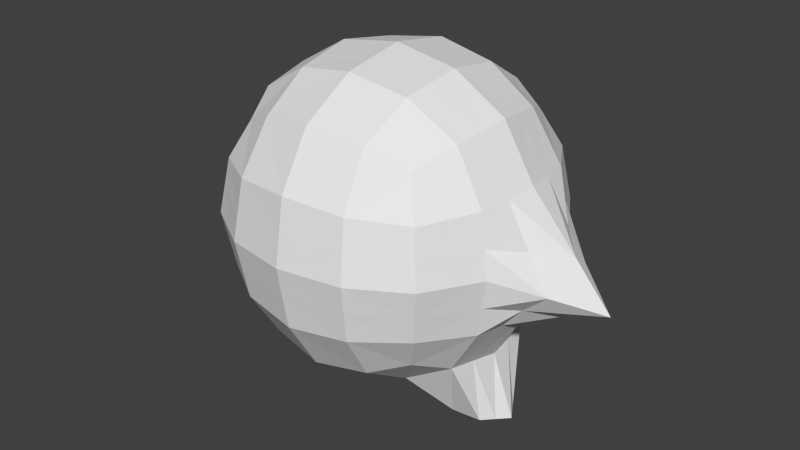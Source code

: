 # Source: character.blend  (saved by Blender 2.70.0; exported with 4.5.12 LTS)
import bpy
from mathutils import Matrix  # noqa: F401  (used for matrix-valued properties, if any)

bpy.ops.wm.read_factory_settings(use_empty=True)
scene = bpy.context.scene
scene.name = 'Scene'

# ---- collections
col_collection_1 = bpy.data.collections.new('Collection 1'); scene.collection.children.link(col_collection_1)

# ---- materials (node trees are filled in below, after node groups)
mat_charactermaterial = bpy.data.materials.new('characterMaterial')
mat_charactermaterial.alpha_threshold = 0.0
mat_charactermaterial.use_transparent_shadow = False
mat_charactermaterial.roughness = 0.5
mat_charactermaterial.line_color = (0.0, 0.0, 0.0, 1.0)

# ---- material node trees

# ---- world
world_world = bpy.data.worlds.new('World'); scene.world = world_world
world_world.color = (0.05088, 0.05088, 0.05088)
world_world.use_sun_shadow = False
world_world.sun_shadow_jitter_overblur = 0.0
world_world.cycles.sampling_method = 'MANUAL'
world_world.cycles.sample_map_resolution = 256

# ---- meshes
me_cube = bpy.data.meshes.new('Cube')
me_cube.from_pydata([(0.3507, 3.725e-08, 0.1806), (0.3264, 0.3264, 0.2361), (0.3264, -0.3264, 0.2361), (0.3507, -2.682e-07, 1.819), (0.3264, 0.3264, 1.764), (0.3264, -0.3264, 1.764), (1.278, -2.383e-07, 0.8231), (0.8194, 0.3507, 1.0), (0.8194, -3.129e-07, 1.351), (0.8194, -0.3507, 1.0), (0.8194, -1.714e-07, 0.6493), (0.7639, 0.3264, 0.6736), (0.7639, 0.3264, 1.326), (0.7639, -0.3264, 1.326), (0.7639, -0.3264, 0.6736), (0.3507, -0.8194, 1.0), (0.3264, -0.7639, 0.6736), (0.3264, -0.7639, 1.326), (0.3507, 0.8194, 1.0), (0.3264, 0.7639, 1.326), (0.3264, 0.7639, 0.6736), (0.599, 0.3021, 0.401), (0.6432, -6.333e-08, 0.3568), (0.599, -0.3021, 0.401), (0.3021, 0.599, 0.401), (0.599, 0.599, 0.6979), (0.6432, 0.6432, 1.0), (0.599, 0.599, 1.302), (0.3021, -0.599, 0.401), (0.599, -0.599, 0.6979), (0.6432, -0.6432, 1.0), (0.599, -0.599, 1.302), (0.3507, 3.725e-08, 0.1806), (0.3264, 0.3264, 0.2361), (0.3264, -0.3264, 0.2361), (0.599, 0.3021, 1.599), (0.6432, -3.316e-07, 1.643), (0.599, -0.3021, 1.599), (0.3021, 0.599, 1.599), (0.599, 0.3021, 0.401), (0.3021, -0.599, 1.599), (0.6432, -6.333e-08, 0.3568), (0.599, -0.3021, 0.401), (0.599, -0.3021, 0.401), (0.6432, -6.333e-08, 0.3568), (0.5093, 0.5093, 0.4907), (0.5093, -0.5093, 0.4907), (0.599, 0.3021, 0.401), (0.3264, -0.3264, 0.2361), (0.5093, 0.5093, 1.509), (0.5093, -0.5093, 1.509), (0.3264, 0.3264, 0.2361), (0.3507, 3.725e-08, 0.1806), (0.4239, 8.915e-09, 0.005953), (0.5129, 0.1681, 0.03697), (0.5129, -0.1681, 0.03697), (0.6769, 0.1556, 0.03952), (0.7705, -3.101e-08, 0.008328), (0.6769, -0.1556, 0.03952), (1.073, -2.721e-07, 1.062), (0.7941, 0.3396, 1.149), (0.7941, -0.3396, 1.149), (0.3396, -0.7941, 1.149), (0.3396, 0.7941, 1.149), (0.623, 0.623, 1.138), (0.623, -0.623, 1.138), (0.7917, 0.3385, 0.8368), (1.044, -2.051e-07, 0.7382), (0.7917, -0.3385, 0.8368), (0.3385, -0.7917, 0.8368), (0.3385, 0.7917, 0.8368), (0.6211, 0.6211, 0.849), (0.6211, -0.6211, 0.849), (0.3385, -0.1632, 0.2083), (0.3385, -0.1632, 1.792), (1.044, -0.1753, 0.9135), (0.7917, -0.1632, 1.339), (0.7917, -0.1632, 0.6615), (0.6211, -0.151, 0.3789), (0.3385, -0.1632, 0.2083), (0.6211, -0.151, 0.3789), (0.6211, -0.151, 1.621), (0.6211, -0.151, 0.3789), (0.3385, -0.1632, 0.2083), (0.4684, -0.08405, 0.02146), (0.7237, -0.07779, 0.02392), (0.9225, -0.1698, 1.11), (0.9052, -0.1693, 0.7932), (0.3382, 0.1683, 0.2092), (0.3382, 0.1683, 1.791), (1.034, 0.1808, 0.9177), (0.7908, 0.1683, 0.6618), (0.7908, 0.1683, 1.338), (0.6204, 0.1557, 0.3796), (0.3382, 0.1683, 0.2092), (0.6204, 0.1557, 0.3796), (0.6204, 0.1557, 1.62), (0.6204, 0.1557, 0.3796), (0.3382, 0.1683, 0.2092), (0.4698, 0.08666, 0.02195), (0.7223, 0.08021, 0.02441), (0.9158, 0.1751, 1.113), (0.899, 0.1745, 0.7957), (0.0, 1.118e-07, 0.1215), (-0.3507, 3.725e-08, 0.1806), (0.0, -0.3507, 0.1806), (0.0, 0.3507, 0.1806), (-0.3264, 0.3264, 0.2361), (-0.3264, -0.3264, 0.2361), (0.0, -1.648e-07, 1.878), (0.0, 0.3507, 1.819), (0.0, -0.3507, 1.819), (-0.3507, -2.682e-07, 1.819), (-0.3264, 0.3264, 1.764), (-0.3264, -0.3264, 1.764), (-1.278, -2.383e-07, 0.8231), (-0.8194, 0.3507, 1.0), (-0.8194, -3.129e-07, 1.351), (-0.8194, -0.3507, 1.0), (-0.8194, -1.714e-07, 0.6493), (-0.7639, 0.3264, 0.6736), (-0.7639, 0.3264, 1.326), (-0.7639, -0.3264, 1.326), (-0.7639, -0.3264, 0.6736), (0.0, -0.8785, 1.0), (-0.3507, -0.8194, 1.0), (0.0, -0.8194, 1.351), (0.0, -0.8194, 0.6493), (-0.3264, -0.7639, 0.6736), (-0.3264, -0.7639, 1.326), (0.0, 0.8785, 1.0), (-0.3507, 0.8194, 1.0), (0.0, 0.8194, 0.6493), (0.0, 0.8194, 1.351), (-0.3264, 0.7639, 1.326), (-0.3264, 0.7639, 0.6736), (-0.599, 0.3021, 0.401), (-0.6432, -6.333e-08, 0.3568), (-0.599, -0.3021, 0.401), (-0.3021, 0.599, 0.401), (0.0, 0.6432, 0.3568), (-0.599, 0.599, 0.6979), (-0.6432, 0.6432, 1.0), (-0.599, 0.599, 1.302), (-0.3021, -0.599, 0.401), (0.0, -0.6432, 0.3568), (-0.599, -0.599, 0.6979), (-0.6432, -0.6432, 1.0), (-0.599, -0.599, 1.302), (-0.3507, 3.725e-08, 0.1806), (-0.3264, 0.3264, 0.2361), (-0.3264, -0.3264, 0.2361), (-0.599, 0.3021, 1.599), (-0.6432, -3.316e-07, 1.643), (-0.599, -0.3021, 1.599), (-0.3021, 0.599, 1.599), (0.0, 0.6432, 1.643), (-0.599, 0.3021, 0.401), (-0.3021, -0.599, 1.599), (0.0, -0.6432, 1.643), (-0.6432, -6.333e-08, 0.3568), (-0.599, -0.3021, 0.401), (-0.599, -0.3021, 0.401), (-0.6432, -6.333e-08, 0.3568), (-0.5093, 0.5093, 0.4907), (-0.5093, -0.5093, 0.4907), (-0.599, 0.3021, 0.401), (-0.3264, -0.3264, 0.2361), (-0.5093, 0.5093, 1.509), (-0.5093, -0.5093, 1.509), (-0.3264, 0.3264, 0.2361), (-0.3507, 3.725e-08, 0.1806), (-0.4239, 8.915e-09, 0.005953), (-0.5129, 0.1681, 0.03697), (-0.5129, -0.1681, 0.03697), (-0.6769, 0.1556, 0.03952), (-0.7705, -3.101e-08, 0.008328), (-0.6769, -0.1556, 0.03952), (-1.073, -2.721e-07, 1.062), (-0.7941, 0.3396, 1.149), (-0.7941, -0.3396, 1.149), (0.0, -0.8515, 1.16), (-0.3396, -0.7941, 1.149), (-0.3396, 0.7941, 1.149), (0.0, 0.8515, 1.16), (-0.623, 0.623, 1.138), (-0.623, -0.623, 1.138), (-0.7917, 0.3385, 0.8368), (-1.044, -2.051e-07, 0.7382), (-0.7917, -0.3385, 0.8368), (-0.3385, -0.7917, 0.8368), (0.0, -0.849, 0.8247), (0.0, 0.849, 0.8247), (-0.3385, 0.7917, 0.8368), (-0.6211, 0.6211, 0.849), (-0.6211, -0.6211, 0.849), (0.0, -0.1753, 0.151), (-0.3385, -0.1632, 0.2083), (0.0, -0.1753, 1.849), (-0.3385, -0.1632, 1.792), (-1.044, -0.1753, 0.9135), (-0.7917, -0.1632, 1.339), (-0.7917, -0.1632, 0.6615), (-0.6211, -0.151, 0.3789), (-0.3385, -0.1632, 0.2083), (-0.6211, -0.151, 0.3789), (-0.6211, -0.151, 1.621), (-0.6211, -0.151, 0.3789), (-0.3385, -0.1632, 0.2083), (-0.4684, -0.08405, 0.02146), (-0.7237, -0.07779, 0.02392), (-0.9225, -0.1698, 1.11), (-0.9052, -0.1693, 0.7932), (-0.3382, 0.1683, 0.2092), (0.0, 0.1808, 0.152), (0.0, 0.1808, 1.848), (-0.3382, 0.1683, 1.791), (-1.034, 0.1808, 0.9177), (-0.7908, 0.1683, 0.6618), (-0.7908, 0.1683, 1.338), (-0.6204, 0.1557, 0.3796), (-0.3382, 0.1683, 0.2092), (-0.6204, 0.1557, 0.3796), (-0.6204, 0.1557, 1.62), (-0.6204, 0.1557, 0.3796), (-0.3382, 0.1683, 0.2092), (-0.4698, 0.08666, 0.02195), (-0.7223, 0.08021, 0.02441), (-0.9158, 0.1751, 1.113), (-0.899, 0.1745, 0.7957)], [], [(214, 106, 1, 88), (93, 22, 44, 97), (106, 140, 24, 1), (1, 24, 45, 21), (196, 73, 2, 105), (105, 2, 28, 145), (78, 23, 43, 82), (2, 23, 46, 28), (215, 89, 4, 110), (110, 4, 38, 156), (89, 96, 35, 4), (4, 35, 49, 38), (198, 111, 5, 74), (74, 5, 37, 81), (111, 159, 40, 5), (5, 40, 50, 37), (102, 91, 11, 66), (66, 11, 25, 71), (91, 93, 21, 11), (11, 21, 45, 25), (101, 60, 12, 92), (92, 12, 35, 96), (60, 64, 27, 12), (12, 27, 49, 35), (86, 76, 13, 61), (61, 13, 31, 65), (76, 81, 37, 13), (13, 37, 50, 31), (87, 68, 14, 77), (77, 14, 23, 78), (68, 72, 29, 14), (14, 29, 46, 23), (191, 127, 16, 69), (69, 16, 29, 72), (127, 145, 28, 16), (16, 28, 46, 29), (181, 62, 17, 126), (126, 17, 40, 159), (62, 65, 31, 17), (17, 31, 50, 40), (82, 43, 42, 80), (97, 44, 41, 95), (43, 48, 34, 42), (83, 52, 32, 79), (184, 133, 19, 63), (63, 19, 27, 64), (133, 156, 38, 19), (19, 38, 49, 27), (192, 70, 20, 132), (132, 20, 24, 140), (70, 71, 25, 20), (20, 25, 45, 24), (95, 41, 57, 100), (1, 21, 47, 51), (73, 0, 52, 83), (23, 2, 48, 43), (80, 42, 58, 85), (51, 47, 39, 33), (88, 1, 51, 98), (98, 51, 33, 94), (84, 85, 58, 55), (99, 54, 56, 100), (42, 34, 55, 58), (79, 32, 53, 84), (33, 39, 56, 54), (94, 33, 54, 99), (90, 7, 60, 101), (7, 26, 64, 60), (75, 86, 61, 9), (9, 61, 65, 30), (124, 15, 62, 181), (15, 30, 65, 62), (130, 184, 63, 18), (18, 63, 64, 26), (90, 102, 66, 7), (7, 66, 71, 26), (75, 9, 68, 87), (9, 30, 72, 68), (124, 191, 69, 15), (15, 69, 72, 30), (130, 18, 70, 192), (18, 26, 71, 70), (103, 0, 73, 196), (22, 78, 82, 44), (109, 198, 74, 3), (3, 74, 81, 36), (59, 8, 76, 86), (8, 36, 81, 76), (67, 87, 77, 10), (10, 77, 78, 22), (44, 82, 80, 41), (48, 83, 79, 34), (2, 73, 83, 48), (41, 80, 85, 57), (53, 57, 85, 84), (34, 79, 84, 55), (6, 59, 86, 75), (6, 75, 87, 67), (103, 214, 88, 0), (21, 93, 97, 47), (109, 3, 89, 215), (3, 36, 96, 89), (67, 10, 91, 102), (10, 22, 93, 91), (59, 101, 92, 8), (8, 92, 96, 36), (47, 97, 95, 39), (39, 95, 100, 56), (0, 88, 98, 52), (52, 98, 94, 32), (53, 99, 100, 57), (32, 94, 99, 53), (6, 90, 101, 59), (6, 67, 102, 90), (214, 213, 107, 106), (220, 224, 163, 137), (106, 107, 139, 140), (107, 136, 164, 139), (196, 105, 108, 197), (105, 145, 144, 108), (203, 207, 162, 138), (108, 144, 165, 138), (215, 110, 113, 216), (110, 156, 155, 113), (216, 113, 152, 223), (113, 155, 168, 152), (198, 199, 114, 111), (199, 206, 154, 114), (111, 114, 158, 159), (114, 154, 169, 158), (229, 187, 120, 218), (187, 194, 141, 120), (218, 120, 136, 220), (120, 141, 164, 136), (228, 219, 121, 179), (219, 223, 152, 121), (179, 121, 143, 185), (121, 152, 168, 143), (211, 180, 122, 201), (180, 186, 148, 122), (201, 122, 154, 206), (122, 148, 169, 154), (212, 202, 123, 189), (202, 203, 138, 123), (189, 123, 146, 195), (123, 138, 165, 146), (191, 190, 128, 127), (190, 195, 146, 128), (127, 128, 144, 145), (128, 146, 165, 144), (181, 126, 129, 182), (126, 159, 158, 129), (182, 129, 148, 186), (129, 158, 169, 148), (207, 205, 161, 162), (224, 222, 160, 163), (162, 161, 151, 167), (208, 204, 149, 171), (184, 183, 134, 133), (183, 185, 143, 134), (133, 134, 155, 156), (134, 143, 168, 155), (192, 132, 135, 193), (132, 140, 139, 135), (193, 135, 141, 194), (135, 139, 164, 141), (222, 227, 176, 160), (107, 170, 166, 136), (197, 208, 171, 104), (138, 162, 167, 108), (205, 210, 177, 161), (170, 150, 157, 166), (213, 225, 170, 107), (225, 221, 150, 170), (209, 174, 177, 210), (226, 227, 175, 173), (161, 177, 174, 151), (204, 209, 172, 149), (150, 173, 175, 157), (221, 226, 173, 150), (217, 228, 179, 116), (116, 179, 185, 142), (200, 118, 180, 211), (118, 147, 186, 180), (124, 181, 182, 125), (125, 182, 186, 147), (130, 131, 183, 184), (131, 142, 185, 183), (217, 116, 187, 229), (116, 142, 194, 187), (200, 212, 189, 118), (118, 189, 195, 147), (124, 125, 190, 191), (125, 147, 195, 190), (130, 192, 193, 131), (131, 193, 194, 142), (103, 196, 197, 104), (137, 163, 207, 203), (109, 112, 199, 198), (112, 153, 206, 199), (178, 211, 201, 117), (117, 201, 206, 153), (188, 119, 202, 212), (119, 137, 203, 202), (163, 160, 205, 207), (167, 151, 204, 208), (108, 167, 208, 197), (160, 176, 210, 205), (172, 209, 210, 176), (151, 174, 209, 204), (115, 200, 211, 178), (115, 188, 212, 200), (103, 104, 213, 214), (136, 166, 224, 220), (109, 215, 216, 112), (112, 216, 223, 153), (188, 229, 218, 119), (119, 218, 220, 137), (178, 117, 219, 228), (117, 153, 223, 219), (166, 157, 222, 224), (157, 175, 227, 222), (104, 171, 225, 213), (171, 149, 221, 225), (172, 176, 227, 226), (149, 172, 226, 221), (115, 178, 228, 217), (115, 217, 229, 188)])
_uv = me_cube.uv_layers.new(name='UVMap')
_uv.uv.foreach_set('vector', [0.3371, 0.7125, 0.3371, 0.6837, 0.3994, 0.6805, 0.397, 0.713, 0.4616, 0.7021, 0.4681, 0.7342, 0.4675, 0.7342, 0.461, 0.7023, 0.3371, 0.6837, 0.3371, 0.625, 0.3934, 0.6261, 0.3994, 0.6805, 0.3994, 0.6805, 0.3934, 0.6261, 0.436, 0.6301, 0.4474, 0.6736, 0.3371, 0.7814, 0.4014, 0.777, 0.4095, 0.8098, 0.3371, 0.8141, 0.3371, 0.8141, 0.4095, 0.8098, 0.4189, 0.878, 0.3371, 0.8914, 0.4664, 0.7665, 0.4634, 0.7994, 0.4629, 0.7988, 0.4658, 0.7665, 0.4095, 0.8098, 0.4634, 0.7994, 0.4677, 0.8536, 0.4189, 0.878, 0.3716, 0.1802, 0.4318, 0.1817, 0.4278, 0.2097, 0.3716, 0.2101, 0.3716, 0.2101, 0.4278, 0.2097, 0.4247, 0.2651, 0.3716, 0.2666, 0.4318, 0.1817, 0.4919, 0.1901, 0.4845, 0.2172, 0.4278, 0.2097, 0.4278, 0.2097, 0.4845, 0.2172, 0.4694, 0.2606, 0.4247, 0.2651, 0.3716, 0.1147, 0.3716, 0.07904, 0.4394, 0.08624, 0.4377, 0.1197, 0.4377, 0.1197, 0.4394, 0.08624, 0.5065, 0.09677, 0.5031, 0.1293, 0.3716, 0.07904, 0.3716, 0.001287, 0.4504, 0.01154, 0.4394, 0.08624, 0.4394, 0.08624, 0.4504, 0.01154, 0.51, 0.03709, 0.5065, 0.09677, 0.571, 0.6596, 0.5296, 0.6779, 0.5132, 0.644, 0.5418, 0.6163, 0.5418, 0.6163, 0.5132, 0.644, 0.4652, 0.5906, 0.4842, 0.5623, 0.5296, 0.6779, 0.4616, 0.7021, 0.4474, 0.6736, 0.5132, 0.644, 0.5132, 0.644, 0.4474, 0.6736, 0.436, 0.6301, 0.4652, 0.5906, 0.6152, 0.2392, 0.575, 0.2724, 0.5413, 0.2467, 0.5574, 0.2142, 0.5574, 0.2142, 0.5413, 0.2467, 0.4845, 0.2172, 0.4919, 0.1901, 0.575, 0.2724, 0.52, 0.3293, 0.4985, 0.2993, 0.5413, 0.2467, 0.5413, 0.2467, 0.4985, 0.2993, 0.4694, 0.2606, 0.4845, 0.2172, 0.6425, 0.1452, 0.5769, 0.1366, 0.5791, 0.09645, 0.6242, 0.09234, 0.6242, 0.09234, 0.5791, 0.09645, 0.5709, 0.0169, 0.6131, 0.007809, 0.5769, 0.1366, 0.5031, 0.1293, 0.5065, 0.09677, 0.5791, 0.09645, 0.5791, 0.09645, 0.5065, 0.09677, 0.51, 0.03709, 0.5709, 0.0169, 0.5914, 0.7679, 0.5803, 0.8208, 0.542, 0.8063, 0.5452, 0.7663, 0.5452, 0.7663, 0.542, 0.8063, 0.4634, 0.7994, 0.4664, 0.7665, 0.5803, 0.8208, 0.5523, 0.8962, 0.5188, 0.8805, 0.542, 0.8063, 0.542, 0.8063, 0.5188, 0.8805, 0.4677, 0.8536, 0.4634, 0.7994, 0.834, 0.511, 0.8343, 0.4736, 0.904, 0.4778, 0.9059, 0.513, 0.9059, 0.513, 0.904, 0.4778, 0.9757, 0.4772, 0.9794, 0.5127, 0.8343, 0.4736, 0.8348, 0.3988, 0.9068, 0.4058, 0.904, 0.4778, 0.904, 0.4778, 0.9068, 0.4058, 0.9628, 0.4207, 0.9757, 0.4772, 0.8336, 0.5808, 0.9056, 0.5799, 0.9031, 0.6181, 0.8333, 0.6214, 0.8333, 0.6214, 0.9031, 0.6181, 0.9048, 0.6901, 0.8328, 0.6962, 0.9056, 0.5799, 0.9791, 0.5811, 0.9748, 0.6197, 0.9031, 0.6181, 0.9031, 0.6181, 0.9748, 0.6197, 0.961, 0.676, 0.9048, 0.6901, 0.8635, 0.1882, 0.8686, 0.1849, 0.8687, 0.1849, 0.8636, 0.1884, 0.8484, 0.1862, 0.8553, 0.1891, 0.8553, 0.1893, 0.8483, 0.1863, 0.8686, 0.1849, 0.8693, 0.18, 0.8694, 0.18, 0.8687, 0.1849, 0.8667, 0.1744, 0.858, 0.1668, 0.858, 0.1666, 0.8668, 0.1743, 0.3716, 0.3717, 0.3716, 0.3291, 0.4378, 0.3239, 0.4506, 0.3615, 0.4506, 0.3615, 0.4378, 0.3239, 0.4985, 0.2993, 0.52, 0.3293, 0.3716, 0.3291, 0.3716, 0.2666, 0.4247, 0.2651, 0.4378, 0.3239, 0.4378, 0.3239, 0.4247, 0.2651, 0.4694, 0.2606, 0.4985, 0.2993, 0.3371, 0.5231, 0.4154, 0.5324, 0.4043, 0.5669, 0.3371, 0.5622, 0.3371, 0.5622, 0.4043, 0.5669, 0.3934, 0.6261, 0.3371, 0.625, 0.4154, 0.5324, 0.4842, 0.5623, 0.4652, 0.5906, 0.4043, 0.5669, 0.4043, 0.5669, 0.4652, 0.5906, 0.436, 0.6301, 0.3934, 0.6261, 0.8483, 0.1863, 0.8553, 0.1893, 0.856, 0.2967, 0.8209, 0.2776, 0.3994, 0.6805, 0.4474, 0.6736, 0.4472, 0.6746, 0.3999, 0.6811, 0.4014, 0.777, 0.3997, 0.743, 0.4002, 0.743, 0.4021, 0.7769, 0.4634, 0.7994, 0.4095, 0.8098, 0.4099, 0.8087, 0.4629, 0.7988, 0.8636, 0.1884, 0.8687, 0.1849, 0.9172, 0.2557, 0.89, 0.2786, 0.8436, 0.1813, 0.845, 0.1841, 0.8449, 0.1841, 0.8435, 0.1813, 0.397, 0.713, 0.3994, 0.6805, 0.3999, 0.6811, 0.3975, 0.713, 0.8462, 0.1745, 0.8436, 0.1813, 0.8435, 0.1813, 0.846, 0.1743, 0.9828, 0.3191, 0.89, 0.2786, 0.9172, 0.2557, 0.9808, 0.2794, 0.7303, 0.3153, 0.7331, 0.2776, 0.7959, 0.2558, 0.8209, 0.2776, 0.8687, 0.1849, 0.8694, 0.18, 0.951, 0.1831, 0.9172, 0.2557, 0.8668, 0.1743, 0.858, 0.1666, 0.9108, 0.113, 0.9389, 0.139, 0.8435, 0.1813, 0.8449, 0.1841, 0.7959, 0.2558, 0.7621, 0.1866, 0.846, 0.1743, 0.8435, 0.1813, 0.7621, 0.1866, 0.7723, 0.1406, 0.6696, 0.2621, 0.6036, 0.2977, 0.575, 0.2724, 0.6152, 0.2392, 0.6036, 0.2977, 0.5397, 0.3573, 0.52, 0.3293, 0.575, 0.2724, 0.702, 0.1546, 0.6425, 0.1452, 0.6242, 0.09234, 0.663, 0.08742, 0.663, 0.08742, 0.6242, 0.09234, 0.6131, 0.007809, 0.6487, 0.0001891, 0.8338, 0.5475, 0.9067, 0.548, 0.9056, 0.5799, 0.8336, 0.5808, 0.9067, 0.548, 0.9814, 0.5485, 0.9791, 0.5811, 0.9056, 0.5799, 0.3716, 0.4127, 0.3716, 0.3717, 0.4506, 0.3615, 0.4627, 0.3968, 0.4627, 0.3968, 0.4506, 0.3615, 0.52, 0.3293, 0.5397, 0.3573, 0.6154, 0.6428, 0.571, 0.6596, 0.5418, 0.6163, 0.5701, 0.5862, 0.5701, 0.5862, 0.5418, 0.6163, 0.4842, 0.5623, 0.5044, 0.5312, 0.639, 0.7669, 0.6176, 0.8364, 0.5803, 0.8208, 0.5914, 0.7679, 0.6176, 0.8364, 0.5858, 0.9122, 0.5523, 0.8962, 0.5803, 0.8208, 0.8338, 0.5475, 0.834, 0.511, 0.9059, 0.513, 0.9067, 0.548, 0.9067, 0.548, 0.9059, 0.513, 0.9794, 0.5127, 0.9814, 0.5485, 0.3371, 0.4787, 0.4279, 0.494, 0.4154, 0.5324, 0.3371, 0.5231, 0.4279, 0.494, 0.5044, 0.5312, 0.4842, 0.5623, 0.4154, 0.5324, 0.3371, 0.7465, 0.3997, 0.743, 0.4014, 0.777, 0.3371, 0.7814, 0.4681, 0.7342, 0.4664, 0.7665, 0.4658, 0.7665, 0.4675, 0.7342, 0.3716, 0.1476, 0.3716, 0.1147, 0.4377, 0.1197, 0.4355, 0.151, 0.4355, 0.151, 0.4377, 0.1197, 0.5031, 0.1293, 0.4981, 0.1601, 0.6642, 0.2013, 0.5711, 0.1761, 0.5769, 0.1366, 0.6425, 0.1452, 0.5711, 0.1761, 0.4981, 0.1601, 0.5031, 0.1293, 0.5769, 0.1366, 0.6103, 0.7095, 0.5914, 0.7679, 0.5452, 0.7663, 0.5457, 0.7214, 0.5457, 0.7214, 0.5452, 0.7663, 0.4664, 0.7665, 0.4681, 0.7342, 0.8553, 0.1891, 0.8635, 0.1882, 0.8636, 0.1884, 0.8553, 0.1893, 0.8693, 0.18, 0.8667, 0.1744, 0.8668, 0.1743, 0.8694, 0.18, 0.4095, 0.8098, 0.4014, 0.777, 0.4021, 0.7769, 0.4099, 0.8087, 0.8553, 0.1893, 0.8636, 0.1884, 0.89, 0.2786, 0.856, 0.2967, 0.9844, 0.3585, 0.856, 0.2967, 0.89, 0.2786, 0.9828, 0.3191, 0.8694, 0.18, 0.8668, 0.1743, 0.9389, 0.139, 0.951, 0.1831, 0.7429, 0.2231, 0.6642, 0.2013, 0.6425, 0.1452, 0.702, 0.1546, 0.6741, 0.6983, 0.639, 0.7669, 0.5914, 0.7679, 0.6103, 0.7095, 0.3371, 0.7465, 0.3371, 0.7125, 0.397, 0.713, 0.3997, 0.743, 0.4474, 0.6736, 0.4616, 0.7021, 0.461, 0.7023, 0.4472, 0.6746, 0.3716, 0.1476, 0.4355, 0.151, 0.4318, 0.1817, 0.3716, 0.1802, 0.4355, 0.151, 0.4981, 0.1601, 0.4919, 0.1901, 0.4318, 0.1817, 0.6103, 0.7095, 0.5457, 0.7214, 0.5296, 0.6779, 0.571, 0.6596, 0.5457, 0.7214, 0.4681, 0.7342, 0.4616, 0.7021, 0.5296, 0.6779, 0.6642, 0.2013, 0.6152, 0.2392, 0.5574, 0.2142, 0.5711, 0.1761, 0.5711, 0.1761, 0.5574, 0.2142, 0.4919, 0.1901, 0.4981, 0.1601, 0.845, 0.1841, 0.8484, 0.1862, 0.8483, 0.1863, 0.8449, 0.1841, 0.8449, 0.1841, 0.8483, 0.1863, 0.8209, 0.2776, 0.7959, 0.2558, 0.3997, 0.743, 0.397, 0.713, 0.3975, 0.713, 0.4002, 0.743, 0.858, 0.1668, 0.8462, 0.1745, 0.846, 0.1743, 0.858, 0.1666, 0.7279, 0.3553, 0.7303, 0.3153, 0.8209, 0.2776, 0.856, 0.2967, 0.858, 0.1666, 0.846, 0.1743, 0.7723, 0.1406, 0.8018, 0.1121, 0.7429, 0.2231, 0.6696, 0.2621, 0.6152, 0.2392, 0.6642, 0.2013, 0.6741, 0.6983, 0.6103, 0.7095, 0.571, 0.6596, 0.6154, 0.6428, 0.3371, 0.7125, 0.2772, 0.713, 0.2749, 0.6806, 0.3371, 0.6837, 0.2127, 0.7021, 0.2133, 0.7023, 0.2068, 0.7343, 0.2062, 0.7342, 0.3371, 0.6837, 0.2749, 0.6806, 0.2808, 0.6261, 0.3371, 0.625, 0.2749, 0.6806, 0.2268, 0.6736, 0.2383, 0.6301, 0.2808, 0.6261, 0.3371, 0.7814, 0.3371, 0.8141, 0.2648, 0.8098, 0.2728, 0.777, 0.3371, 0.8141, 0.3371, 0.8914, 0.2554, 0.878, 0.2648, 0.8098, 0.2079, 0.7665, 0.2084, 0.7665, 0.2114, 0.7988, 0.2108, 0.7994, 0.2648, 0.8098, 0.2554, 0.878, 0.2066, 0.8536, 0.2108, 0.7994, 0.3716, 0.1802, 0.3716, 0.2101, 0.3153, 0.2097, 0.3113, 0.1817, 0.3716, 0.2101, 0.3716, 0.2666, 0.3184, 0.2651, 0.3153, 0.2097, 0.3113, 0.1817, 0.3153, 0.2097, 0.2586, 0.2172, 0.2512, 0.1901, 0.3153, 0.2097, 0.3184, 0.2651, 0.2737, 0.2606, 0.2586, 0.2172, 0.3716, 0.1147, 0.3054, 0.1197, 0.3037, 0.08624, 0.3716, 0.07904, 0.3054, 0.1197, 0.24, 0.1293, 0.2366, 0.09677, 0.3037, 0.08624, 0.3716, 0.07904, 0.3037, 0.08624, 0.2927, 0.01154, 0.3716, 0.001287, 0.3037, 0.08624, 0.2366, 0.09677, 0.2331, 0.03709, 0.2927, 0.01154, 0.1033, 0.6596, 0.1325, 0.6163, 0.1611, 0.644, 0.1447, 0.6779, 0.1325, 0.6163, 0.19, 0.5623, 0.209, 0.5906, 0.1611, 0.644, 0.1447, 0.6779, 0.1611, 0.644, 0.2268, 0.6736, 0.2127, 0.7021, 0.1611, 0.644, 0.209, 0.5906, 0.2383, 0.6301, 0.2268, 0.6736, 0.1279, 0.2392, 0.1857, 0.2142, 0.2018, 0.2467, 0.1681, 0.2724, 0.1857, 0.2142, 0.2512, 0.1901, 0.2586, 0.2172, 0.2018, 0.2467, 0.1681, 0.2724, 0.2018, 0.2467, 0.2446, 0.2993, 0.2231, 0.3293, 0.2018, 0.2467, 0.2586, 0.2172, 0.2737, 0.2606, 0.2446, 0.2993, 0.1006, 0.1452, 0.1189, 0.09234, 0.164, 0.09645, 0.1662, 0.1366, 0.1189, 0.09234, 0.13, 0.007809, 0.1722, 0.0169, 0.164, 0.09645, 0.1662, 0.1366, 0.164, 0.09645, 0.2366, 0.09677, 0.24, 0.1293, 0.164, 0.09645, 0.1722, 0.0169, 0.2331, 0.03709, 0.2366, 0.09677, 0.08287, 0.768, 0.1291, 0.7663, 0.1323, 0.8063, 0.09399, 0.8208, 0.1291, 0.7663, 0.2079, 0.7665, 0.2108, 0.7994, 0.1323, 0.8063, 0.09399, 0.8208, 0.1323, 0.8063, 0.1555, 0.8805, 0.122, 0.8962, 0.1323, 0.8063, 0.2108, 0.7994, 0.2066, 0.8536, 0.1555, 0.8805, 0.834, 0.511, 0.7622, 0.5121, 0.7645, 0.4769, 0.8343, 0.4736, 0.7622, 0.5121, 0.6887, 0.5108, 0.6928, 0.4753, 0.7645, 0.4769, 0.8343, 0.4736, 0.7645, 0.4769, 0.7627, 0.4049, 0.8348, 0.3988, 0.7645, 0.4769, 0.6928, 0.4753, 0.7065, 0.419, 0.7627, 0.4049, 0.8336, 0.5808, 0.8333, 0.6214, 0.7636, 0.6172, 0.7616, 0.5789, 0.8333, 0.6214, 0.8328, 0.6962, 0.7609, 0.6891, 0.7636, 0.6172, 0.7616, 0.5789, 0.7636, 0.6172, 0.6919, 0.6179, 0.6881, 0.5792, 0.7636, 0.6172, 0.7609, 0.6891, 0.7049, 0.6743, 0.6919, 0.6179, 0.8507, 0.1877, 0.8506, 0.1878, 0.8455, 0.1843, 0.8456, 0.1843, 0.8658, 0.1859, 0.8658, 0.1859, 0.8589, 0.1888, 0.8589, 0.1887, 0.8456, 0.1843, 0.8455, 0.1843, 0.8449, 0.1794, 0.845, 0.1794, 0.8477, 0.1738, 0.8476, 0.1737, 0.8565, 0.1661, 0.8565, 0.1664, 0.3716, 0.3717, 0.2925, 0.3615, 0.3053, 0.3239, 0.3716, 0.3291, 0.2925, 0.3615, 0.2231, 0.3293, 0.2446, 0.2993, 0.3053, 0.3239, 0.3716, 0.3291, 0.3053, 0.3239, 0.3184, 0.2651, 0.3716, 0.2666, 0.3053, 0.3239, 0.2446, 0.2993, 0.2737, 0.2606, 0.3184, 0.2651, 0.3371, 0.5231, 0.3371, 0.5622, 0.2699, 0.5669, 0.2589, 0.5324, 0.3371, 0.5622, 0.3371, 0.625, 0.2808, 0.6261, 0.2699, 0.5669, 0.2589, 0.5324, 0.2699, 0.5669, 0.209, 0.5906, 0.19, 0.5623, 0.2699, 0.5669, 0.2808, 0.6261, 0.2383, 0.6301, 0.209, 0.5906, 0.8658, 0.1859, 0.8922, 0.2776, 0.8568, 0.2963, 0.8589, 0.1888, 0.2749, 0.6806, 0.2743, 0.6811, 0.2271, 0.6746, 0.2268, 0.6736, 0.2728, 0.777, 0.2722, 0.7769, 0.274, 0.743, 0.2746, 0.743, 0.2108, 0.7994, 0.2114, 0.7988, 0.2644, 0.8087, 0.2648, 0.8098, 0.8506, 0.1878, 0.823, 0.2777, 0.7961, 0.2545, 0.8455, 0.1843, 0.8707, 0.181, 0.8707, 0.181, 0.8693, 0.1838, 0.8693, 0.1838, 0.2772, 0.713, 0.2767, 0.713, 0.2743, 0.6811, 0.2749, 0.6806, 0.8682, 0.1742, 0.8683, 0.174, 0.8707, 0.181, 0.8707, 0.181, 0.7297, 0.3171, 0.7322, 0.2774, 0.7961, 0.2545, 0.823, 0.2777, 0.9823, 0.3164, 0.8922, 0.2776, 0.9174, 0.2561, 0.98, 0.2787, 0.8455, 0.1843, 0.7961, 0.2545, 0.7632, 0.1815, 0.8449, 0.1794, 0.8476, 0.1737, 0.7759, 0.1376, 0.8043, 0.1119, 0.8565, 0.1661, 0.8707, 0.181, 0.9521, 0.1873, 0.9174, 0.2561, 0.8693, 0.1838, 0.8683, 0.174, 0.9424, 0.1412, 0.9521, 0.1873, 0.8707, 0.181, 0.07352, 0.2621, 0.1279, 0.2392, 0.1681, 0.2724, 0.1395, 0.2977, 0.1395, 0.2977, 0.1681, 0.2724, 0.2231, 0.3293, 0.2034, 0.3573, 0.0411, 0.1546, 0.08014, 0.08742, 0.1189, 0.09234, 0.1006, 0.1452, 0.08014, 0.08742, 0.09437, 0.0001892, 0.13, 0.007809, 0.1189, 0.09234, 0.8338, 0.5475, 0.8336, 0.5808, 0.7616, 0.5789, 0.7609, 0.547, 0.7609, 0.547, 0.7616, 0.5789, 0.6881, 0.5792, 0.6862, 0.5466, 0.3716, 0.4127, 0.2804, 0.3968, 0.2925, 0.3615, 0.3716, 0.3717, 0.2804, 0.3968, 0.2034, 0.3573, 0.2231, 0.3293, 0.2925, 0.3615, 0.05887, 0.6428, 0.1042, 0.5862, 0.1325, 0.6163, 0.1033, 0.6596, 0.1042, 0.5862, 0.1698, 0.5313, 0.19, 0.5623, 0.1325, 0.6163, 0.03531, 0.7669, 0.08287, 0.768, 0.09399, 0.8208, 0.05672, 0.8365, 0.05672, 0.8365, 0.09399, 0.8208, 0.122, 0.8962, 0.08851, 0.9122, 0.8338, 0.5475, 0.7609, 0.547, 0.7622, 0.5121, 0.834, 0.511, 0.7609, 0.547, 0.6862, 0.5466, 0.6887, 0.5108, 0.7622, 0.5121, 0.3371, 0.4787, 0.3371, 0.5231, 0.2589, 0.5324, 0.2464, 0.494, 0.2464, 0.494, 0.2589, 0.5324, 0.19, 0.5623, 0.1698, 0.5313, 0.3371, 0.7465, 0.3371, 0.7814, 0.2728, 0.777, 0.2746, 0.743, 0.2062, 0.7342, 0.2068, 0.7343, 0.2084, 0.7665, 0.2079, 0.7665, 0.3716, 0.1476, 0.3076, 0.151, 0.3054, 0.1197, 0.3716, 0.1147, 0.3076, 0.151, 0.245, 0.1601, 0.24, 0.1293, 0.3054, 0.1197, 0.07893, 0.2013, 0.1006, 0.1452, 0.1662, 0.1366, 0.172, 0.1761, 0.172, 0.1761, 0.1662, 0.1366, 0.24, 0.1293, 0.245, 0.1601, 0.06401, 0.7095, 0.1286, 0.7214, 0.1291, 0.7663, 0.08287, 0.768, 0.1286, 0.7214, 0.2062, 0.7342, 0.2079, 0.7665, 0.1291, 0.7663, 0.8589, 0.1887, 0.8589, 0.1888, 0.8506, 0.1878, 0.8507, 0.1877, 0.845, 0.1794, 0.8449, 0.1794, 0.8476, 0.1737, 0.8477, 0.1738, 0.2648, 0.8098, 0.2644, 0.8087, 0.2722, 0.7769, 0.2728, 0.777, 0.8589, 0.1888, 0.8568, 0.2963, 0.823, 0.2777, 0.8506, 0.1878, 0.7277, 0.3564, 0.7297, 0.3171, 0.823, 0.2777, 0.8568, 0.2963, 0.8449, 0.1794, 0.7632, 0.1815, 0.7759, 0.1376, 0.8476, 0.1737, 0.0001891, 0.2231, 0.0411, 0.1546, 0.1006, 0.1452, 0.07893, 0.2013, 0.0001891, 0.6984, 0.06401, 0.7095, 0.08287, 0.768, 0.03531, 0.7669, 0.3371, 0.7465, 0.2746, 0.743, 0.2772, 0.713, 0.3371, 0.7125, 0.2268, 0.6736, 0.2271, 0.6746, 0.2133, 0.7023, 0.2127, 0.7021, 0.3716, 0.1476, 0.3716, 0.1802, 0.3113, 0.1817, 0.3076, 0.151, 0.3076, 0.151, 0.3113, 0.1817, 0.2512, 0.1901, 0.245, 0.1601, 0.06401, 0.7095, 0.1033, 0.6596, 0.1447, 0.6779, 0.1286, 0.7214, 0.1286, 0.7214, 0.1447, 0.6779, 0.2127, 0.7021, 0.2062, 0.7342, 0.07893, 0.2013, 0.172, 0.1761, 0.1857, 0.2142, 0.1279, 0.2392, 0.172, 0.1761, 0.245, 0.1601, 0.2512, 0.1901, 0.1857, 0.2142, 0.8693, 0.1838, 0.8693, 0.1838, 0.8658, 0.1859, 0.8658, 0.1859, 0.8693, 0.1838, 0.9174, 0.2561, 0.8922, 0.2776, 0.8658, 0.1859, 0.2746, 0.743, 0.274, 0.743, 0.2767, 0.713, 0.2772, 0.713, 0.8565, 0.1664, 0.8565, 0.1661, 0.8683, 0.174, 0.8682, 0.1742, 0.9842, 0.3564, 0.8568, 0.2963, 0.8922, 0.2776, 0.9823, 0.3164, 0.8565, 0.1661, 0.9133, 0.1123, 0.9424, 0.1412, 0.8683, 0.174, 0.0001891, 0.2231, 0.07893, 0.2013, 0.1279, 0.2392, 0.07352, 0.2621, 0.0001891, 0.6984, 0.05887, 0.6428, 0.1033, 0.6596, 0.06401, 0.7095])
me_cube.materials.append(mat_charactermaterial)
me_cube.use_remesh_preserve_volume = False
me_cube.use_remesh_preserve_attributes = False
me_cube.use_mirror_vertex_groups = False
me_cube.update()
arm_armature = bpy.data.armatures.new('Armature')  # bones are not reproduced

# ---- objects
ob_armature = bpy.data.objects.new('Armature', arm_armature)
ob_charactermesh = bpy.data.objects.new('characterMesh', me_cube)

# ---- transforms, parenting, visibility, modifiers, constraints
ob_armature.location = (0.0, 0.0, 0.0)
ob_armature.show_in_front = True
ob_armature.lineart.crease_threshold = 0.0
ob_charactermesh.parent = ob_armature
ob_charactermesh.location = (0.0, 0.0, 0.0)
ob_charactermesh.lock_rotations_4d = False
ob_charactermesh.empty_display_type = 'ARROWS'
ob_charactermesh.lineart.crease_threshold = 0.0
_vg = ob_charactermesh.vertex_groups.new(name='Root')
for _i, _w in zip([1, 2, 3, 4, 5, 11, 12, 13, 14, 15, 16, 17, 18, 19, 20, 21, 23, 24, 25, 26, 27, 28, 29, 30, 31, 35, 36, 37, 38, 40, 45, 46, 49, 50, 62, 63, 64, 65, 69, 70, 71, 72, 73, 74, 81, 88, 89, 96, 103, 105, 106, 107, 108, 109, 110, 111, 112, 113, 114, 120, 121, 122, 123, 124, 125, 126, 127, 128, 129, 130, 131, 132, 133, 134, 135, 136, 138, 139, 140, 141, 142, 143, 144, 145, 146, 147, 148, 152, 153, 154, 155, 156, 158, 159, 164, 165, 168, 169, 181, 182, 183, 184, 185, 186, 190, 191, 192, 193, 194, 195, 196, 197, 198, 199, 206, 213, 214, 215, 216, 223], [0.1399, 0.1398, 0.1011, 0.1073, 0.1073, 0.009124, 0.004094, 0.004036, 0.008919, 0.1422, 0.2066, 0.1206, 0.1422, 0.1206, 0.2066, 0.04116, 0.04089, 0.3375, 0.0904, 0.06574, 0.06157, 0.3374, 0.09035, 0.06572, 0.06156, 0.05458, 0.04473, 0.05457, 0.116, 0.116, 0.1242, 0.1241, 0.07081, 0.0708, 0.128, 0.1281, 0.06145, 0.06143, 0.1686, 0.1686, 0.0753, 0.07527, 0.06679, 0.1027, 0.04832, 0.06954, 0.1028, 0.04854, 0.3299, 0.3086, 0.3086, 0.1399, 0.1398, 0.2148, 0.2112, 0.2112, 0.1011, 0.1073, 0.1073, 0.009124, 0.004094, 0.004036, 0.008919, 0.2732, 0.1422, 0.2239, 0.3828, 0.2066, 0.1206, 0.2732, 0.1422, 0.3829, 0.2239, 0.1206, 0.2066, 0.04116, 0.04089, 0.3375, 0.4439, 0.0904, 0.06574, 0.06157, 0.3374, 0.4438, 0.09035, 0.06572, 0.06156, 0.05458, 0.04473, 0.05457, 0.116, 0.2088, 0.116, 0.2087, 0.1242, 0.1241, 0.07081, 0.0708, 0.243, 0.128, 0.1281, 0.243, 0.06145, 0.06143, 0.1686, 0.3392, 0.3392, 0.1686, 0.0753, 0.07527, 0.3137, 0.06679, 0.2136, 0.1027, 0.04832, 0.06954, 0.3128, 0.2135, 0.1028, 0.04854]): _vg.add([_i], _w, 'REPLACE')
_vg = ob_charactermesh.vertex_groups.new(name='Hip.l')
for _i, _w in zip([0, 1, 2, 7, 9, 10, 11, 14, 15, 16, 18, 20, 21, 22, 23, 24, 25, 26, 28, 29, 30, 32, 33, 34, 39, 41, 42, 43, 45, 46, 47, 48, 51, 52, 54, 55, 56, 58, 62, 63, 64, 65, 66, 68, 69, 70, 71, 72, 73, 77, 78, 79, 80, 83, 87, 88, 91, 93, 94, 95, 98, 99, 100, 102, 103, 105, 106, 107, 108, 124, 127, 128, 130, 132, 135, 139, 140, 144, 145, 164, 165, 190, 191, 192, 193, 196, 197, 213, 214], [0.9527, 0.644, 0.6443, 0.005338, 0.005196, 0.1403, 0.1372, 0.1368, 0.04251, 0.117, 0.04257, 0.1171, 0.464, 0.7859, 0.4633, 0.2589, 0.1449, 0.05132, 0.2588, 0.1447, 0.05126, 0.03572, 0.4976, 0.4359, 0.495, 0.1914, 0.4837, 0.5, 0.3303, 0.3301, 0.5, 1.0, 1.0, 1.0, 0.07819, 0.06354, 0.05244, 0.05502, 0.009301, 0.009341, 0.01489, 0.01482, 0.05957, 0.05927, 0.07374, 0.07378, 0.08497, 0.08486, 0.8462, 0.1412, 0.6878, 0.151, 0.5616, 1.0, 0.02557, 0.8394, 0.1414, 0.6817, 0.1557, 0.5412, 1.0, 0.01694, 0.01472, 0.02761, 0.3349, 0.3194, 0.3194, 0.08459, 0.0845, 0.001774, 0.07295, 0.02472, 0.001796, 0.07297, 0.02475, 0.06876, 0.1505, 0.06874, 0.1505, 0.00611, 0.006058, 0.001465, 0.04294, 0.04297, 0.001487, 0.3388, 0.05723, 0.05942, 0.3389]): _vg.add([_i], _w, 'REPLACE')
_vg = ob_charactermesh.vertex_groups.new(name='Leg.l')
for _i, _w in zip([1, 2, 11, 14, 16, 20, 21, 22, 23, 24, 25, 28, 29, 32, 33, 34, 39, 41, 42, 43, 44, 45, 46, 47, 53, 54, 55, 56, 57, 58, 66, 68, 69, 70, 71, 72, 77, 78, 79, 80, 82, 84, 85, 91, 93, 94, 95, 97, 99, 100], [0.03271, 0.03286, 0.05938, 0.05958, 0.0372, 0.03703, 0.2508, 0.0296, 0.252, 0.06995, 0.07598, 0.07008, 0.07613, 0.9571, 0.5024, 0.5641, 0.505, 0.8086, 0.5163, 0.5, 1.0, 0.192, 0.1923, 0.5, 0.9811, 0.9218, 0.9365, 0.9476, 0.9937, 0.945, 0.0009216, 0.001013, 0.007473, 0.007359, 0.03486, 0.03504, 0.01646, 0.08369, 0.849, 0.4384, 1.0, 0.9782, 0.9812, 0.01758, 0.0862, 0.8443, 0.4588, 1.0, 0.9665, 0.9676]): _vg.add([_i], _w, 'REPLACE')
_vg = ob_charactermesh.vertex_groups.new(name='Shoulder.l')
for _i, _w in zip([1, 2, 3, 4, 5, 7, 8, 9, 10, 11, 12, 13, 14, 15, 16, 17, 18, 19, 20, 21, 22, 23, 24, 25, 26, 27, 28, 29, 30, 31, 35, 36, 37, 38, 40, 45, 46, 49, 50, 59, 60, 61, 62, 63, 64, 65, 66, 67, 68, 69, 70, 71, 72, 74, 75, 76, 77, 78, 81, 86, 87, 89, 90, 91, 92, 93, 96, 101, 102, 109, 110, 111, 112, 113, 114, 121, 122, 124, 125, 126, 127, 128, 129, 130, 131, 132, 133, 134, 135, 139, 140, 141, 142, 143, 144, 145, 146, 147, 148, 152, 153, 154, 155, 156, 158, 159, 164, 165, 168, 169, 181, 182, 183, 184, 185, 186, 190, 191, 192, 193, 194, 195, 198, 199, 201, 206, 215, 216, 219, 223], [0.06228, 0.06233, 0.6835, 0.6685, 0.6688, 0.7203, 0.6645, 0.7255, 0.5588, 0.5879, 0.8193, 0.8218, 0.5914, 0.6056, 0.4605, 0.6458, 0.6049, 0.6453, 0.4599, 0.1702, 0.1137, 0.1706, 0.1831, 0.5613, 0.7209, 0.7714, 0.1834, 0.5627, 0.7226, 0.7726, 0.7883, 0.7867, 0.789, 0.6466, 0.6469, 0.2548, 0.2555, 0.7581, 0.7589, 0.2057, 0.8073, 0.812, 0.6341, 0.6335, 0.7558, 0.7574, 0.6498, 0.08357, 0.6551, 0.5494, 0.5488, 0.6604, 0.6621, 0.6799, 0.1778, 0.7867, 0.5541, 0.1468, 0.7916, 0.6464, 0.2409, 0.6795, 0.189, 0.5523, 0.7866, 0.1487, 0.7913, 0.6476, 0.2483, 0.3831, 0.3842, 0.3843, 0.1785, 0.1889, 0.1889, 0.02745, 0.02736, 0.3217, 0.1371, 0.369, 0.2085, 0.1003, 0.1742, 0.3215, 0.137, 0.2083, 0.3688, 0.1742, 0.1002, 0.05382, 0.09802, 0.03533, 0.05807, 0.08237, 0.05387, 0.09815, 0.03536, 0.05809, 0.08239, 0.09077, 0.08051, 0.09078, 0.1979, 0.3829, 0.1979, 0.3831, 0.009479, 0.009509, 0.1129, 0.1129, 0.3505, 0.154, 0.154, 0.3504, 0.06752, 0.06753, 0.1185, 0.2617, 0.2615, 0.1184, 0.04977, 0.04981, 0.3836, 0.1814, 0.003886, 0.08313, 0.3836, 0.1816, 0.004307, 0.08328]): _vg.add([_i], _w, 'REPLACE')
_vg = ob_charactermesh.vertex_groups.new(name='Arm.l')
for _i, _w in zip([3, 6, 7, 8, 9, 10, 11, 12, 13, 14, 15, 18, 21, 22, 23, 25, 26, 27, 29, 30, 31, 35, 36, 37, 45, 46, 49, 50, 59, 60, 61, 64, 65, 66, 67, 68, 69, 70, 71, 72, 74, 75, 76, 77, 78, 81, 86, 87, 89, 90, 91, 92, 93, 96, 101, 102], [0.004661, 1.017, 0.2009, 0.2949, 0.1958, 0.2642, 0.1659, 0.09797, 0.09556, 0.1628, 0.00109, 0.002323, 0.03723, 0.04562, 0.03569, 0.06346, 0.06712, 0.04768, 0.06213, 0.06546, 0.04524, 0.05373, 0.07647, 0.05308, 0.02276, 0.02134, 0.02556, 0.02414, 0.7875, 0.1231, 0.1185, 0.05799, 0.05643, 0.2249, 0.8939, 0.22, 0.001884, 0.003083, 0.07099, 0.06938, 0.001724, 0.8056, 0.1592, 0.2498, 0.05607, 0.06628, 0.331, 0.6996, 0.001813, 0.7929, 0.2504, 0.1588, 0.05697, 0.06625, 0.3288, 0.6903]): _vg.add([_i], _w, 'REPLACE')
_vg = ob_charactermesh.vertex_groups.new(name='Hip.r')
for _i, _w in zip([1, 2, 16, 20, 24, 28, 45, 46, 69, 70, 73, 88, 103, 104, 105, 106, 107, 108, 116, 118, 119, 120, 123, 124, 125, 127, 128, 130, 131, 132, 135, 136, 137, 138, 139, 140, 141, 142, 144, 145, 146, 147, 149, 150, 151, 157, 160, 161, 162, 164, 165, 166, 167, 170, 171, 173, 174, 175, 177, 182, 183, 185, 186, 187, 189, 190, 191, 192, 193, 194, 195, 196, 197, 202, 203, 204, 205, 208, 212, 213, 214, 218, 220, 221, 222, 225, 226, 227, 229], [0.08459, 0.0845, 0.02472, 0.02475, 0.06876, 0.06874, 0.006111, 0.006058, 0.001465, 0.001487, 0.05723, 0.05942, 0.3349, 0.9527, 0.3194, 0.3194, 0.644, 0.6443, 0.005338, 0.005196, 0.1403, 0.1372, 0.1368, 0.001774, 0.04251, 0.07295, 0.117, 0.001796, 0.04257, 0.07297, 0.1171, 0.464, 0.7859, 0.4633, 0.2589, 0.1505, 0.1449, 0.05132, 0.2588, 0.1505, 0.1447, 0.05126, 0.03572, 0.4976, 0.4359, 0.495, 0.1914, 0.4837, 0.5, 0.3303, 0.3301, 0.5, 1.0, 1.0, 1.0, 0.07819, 0.06354, 0.05244, 0.05502, 0.009301, 0.009341, 0.01489, 0.01482, 0.05957, 0.05927, 0.07374, 0.04294, 0.04297, 0.07378, 0.08497, 0.08486, 0.3388, 0.8462, 0.1412, 0.6878, 0.151, 0.5616, 1.0, 0.02557, 0.8394, 0.3389, 0.1414, 0.6817, 0.1557, 0.5412, 1.0, 0.01694, 0.01472, 0.02761]): _vg.add([_i], _w, 'REPLACE')
_vg = ob_charactermesh.vertex_groups.new(name='Leg.r')
for _i, _w in zip([107, 108, 120, 123, 128, 135, 136, 137, 138, 139, 141, 144, 146, 149, 150, 151, 157, 160, 161, 162, 163, 164, 165, 166, 172, 173, 174, 175, 176, 177, 187, 189, 190, 193, 194, 195, 202, 203, 204, 205, 207, 209, 210, 218, 220, 221, 222, 224, 226, 227], [0.03271, 0.03286, 0.05938, 0.05958, 0.0372, 0.03703, 0.2508, 0.0296, 0.252, 0.06995, 0.07598, 0.07008, 0.07613, 0.9571, 0.5024, 0.5641, 0.505, 0.8086, 0.5163, 0.5, 1.0, 0.192, 0.1923, 0.5, 0.9811, 0.9218, 0.9365, 0.9476, 0.9937, 0.945, 0.0009214, 0.001013, 0.007473, 0.007359, 0.03486, 0.03504, 0.01646, 0.08369, 0.849, 0.4384, 1.0, 0.9782, 0.9812, 0.01758, 0.0862, 0.8443, 0.4588, 1.0, 0.9665, 0.9676]): _vg.add([_i], _w, 'REPLACE')
_vg = ob_charactermesh.vertex_groups.new(name='Shoulder.r')
for _i, _w in zip([3, 4, 5, 12, 13, 15, 16, 17, 18, 19, 20, 24, 25, 26, 27, 28, 29, 30, 31, 35, 36, 37, 38, 40, 45, 46, 49, 50, 62, 63, 64, 65, 69, 70, 71, 72, 74, 76, 81, 89, 92, 96, 107, 108, 109, 110, 111, 112, 113, 114, 116, 117, 118, 119, 120, 121, 122, 123, 124, 125, 126, 127, 128, 129, 130, 131, 132, 133, 134, 135, 136, 137, 138, 139, 140, 141, 142, 143, 144, 145, 146, 147, 148, 152, 153, 154, 155, 156, 158, 159, 164, 165, 168, 169, 178, 179, 180, 181, 182, 183, 184, 185, 186, 187, 188, 189, 190, 191, 192, 193, 194, 195, 198, 199, 200, 201, 202, 203, 206, 211, 212, 215, 216, 217, 218, 219, 220, 223, 228, 229], [0.1785, 0.1889, 0.1889, 0.02745, 0.02736, 0.1371, 0.1003, 0.1742, 0.137, 0.1742, 0.1002, 0.05382, 0.03533, 0.05807, 0.08237, 0.05387, 0.03536, 0.05809, 0.08239, 0.09077, 0.08051, 0.09078, 0.1979, 0.1979, 0.009479, 0.009509, 0.1129, 0.1129, 0.154, 0.154, 0.06752, 0.06753, 0.1185, 0.1184, 0.04977, 0.04981, 0.1814, 0.003886, 0.08313, 0.1816, 0.004307, 0.08328, 0.06228, 0.06233, 0.3831, 0.3842, 0.3843, 0.6835, 0.6685, 0.6688, 0.7203, 0.6645, 0.7255, 0.5588, 0.5879, 0.8193, 0.8218, 0.5913, 0.3217, 0.6056, 0.369, 0.2085, 0.4605, 0.6458, 0.3215, 0.6049, 0.2083, 0.3688, 0.6453, 0.4599, 0.1702, 0.1137, 0.1706, 0.1831, 0.09802, 0.5613, 0.7209, 0.7714, 0.1834, 0.09815, 0.5627, 0.7226, 0.7726, 0.7883, 0.7867, 0.789, 0.6466, 0.3829, 0.6469, 0.3831, 0.2548, 0.2555, 0.7581, 0.7589, 0.2057, 0.8073, 0.812, 0.3505, 0.6341, 0.6335, 0.3504, 0.7558, 0.7574, 0.6498, 0.08357, 0.6551, 0.5494, 0.2617, 0.2615, 0.5488, 0.6604, 0.6621, 0.3836, 0.6799, 0.1778, 0.7867, 0.5541, 0.1468, 0.7916, 0.6464, 0.2409, 0.3836, 0.6795, 0.189, 0.5523, 0.7866, 0.1487, 0.7913, 0.6476, 0.2483]): _vg.add([_i], _w, 'REPLACE')
_vg = ob_charactermesh.vertex_groups.new(name='Arm.r')
for _i, _w in zip([112, 115, 116, 117, 118, 119, 120, 121, 122, 123, 125, 131, 136, 137, 138, 141, 142, 143, 146, 147, 148, 152, 153, 154, 164, 165, 168, 169, 178, 179, 180, 185, 186, 187, 188, 189, 190, 193, 194, 195, 199, 200, 201, 202, 203, 206, 211, 212, 216, 217, 218, 219, 220, 223, 228, 229], [0.00466, 1.017, 0.2009, 0.2949, 0.1958, 0.2642, 0.1659, 0.09797, 0.09556, 0.1628, 0.001089, 0.002322, 0.03723, 0.04562, 0.03569, 0.06346, 0.06712, 0.04768, 0.06213, 0.06546, 0.04524, 0.05373, 0.07647, 0.05307, 0.02276, 0.02134, 0.02556, 0.02414, 0.7875, 0.1231, 0.1185, 0.05799, 0.05643, 0.2249, 0.8939, 0.22, 0.001883, 0.003082, 0.07099, 0.06938, 0.001723, 0.8056, 0.1592, 0.2498, 0.05607, 0.06628, 0.331, 0.6996, 0.001812, 0.7929, 0.2504, 0.1588, 0.05697, 0.06625, 0.3288, 0.6903]): _vg.add([_i], _w, 'REPLACE')
_m = ob_charactermesh.modifiers.new('Armature', 'ARMATURE')
_m.object = ob_armature

# ---- collection membership
col_collection_1.objects.link(ob_armature)
col_collection_1.objects.link(ob_charactermesh)

# ---- scene / render settings (as saved in the file)
scene.frame_start = 1; scene.frame_end = 30; scene.frame_set(24)
scene.render.engine = 'BLENDER_EEVEE_NEXT'
scene.render.resolution_percentage = 50
scene.render.dither_intensity = 0.0
scene.cycles.use_denoising = False
scene.cycles.samples = 10
scene.cycles.sampling_pattern = 'TABULATED_SOBOL'
scene.cycles.light_sampling_threshold = 0.0
scene.cycles.use_adaptive_sampling = False
scene.cycles.use_light_tree = False
scene.cycles.blur_glossy = 0.0
scene.cycles.volume_bounces = 1
scene.cycles.pixel_filter_type = 'GAUSSIAN'
scene.cycles.sample_clamp_indirect = 0.0
scene.view_settings.view_transform = 'Standard'
bpy.context.view_layer.update()

# ---- added for rendering (the .blend has no active camera and no usable light): camera, sun
cam_auto = bpy.data.cameras.new('AutoCamera')
cam_auto.lens = 50.0
cam_auto.sensor_width = 36.0
cam_auto.clip_end = 1000.0
ob_auto_camera = bpy.data.objects.new('AutoCamera', cam_auto)
scene.collection.objects.link(ob_auto_camera)
ob_auto_camera.location = (3.32291, -3.96865, 3.53328)
ob_auto_camera.rotation_euler = (1.09748, -7.21219e-08, 0.694738)
scene.camera = ob_auto_camera
light_auto_sun = bpy.data.lights.new('AutoSun', 'SUN')
light_auto_sun.energy = 3.0
light_auto_sun.angle = 0.0523599
ob_auto_sun = bpy.data.objects.new('AutoSun', light_auto_sun)
scene.collection.objects.link(ob_auto_sun)
ob_auto_sun.rotation_euler = (0.872665, 0.174533, 0.523599)
bpy.context.view_layer.update()
